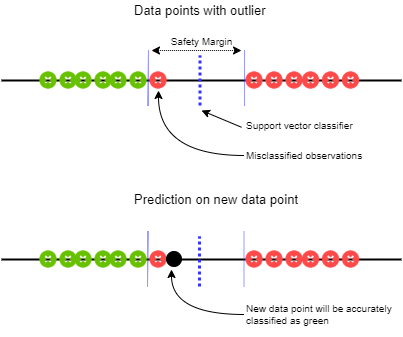

The diagram above was exported from draw.io. Its source (the exported page's mxGraphModel, read from the mxfile embedded in the PNG):
<mxGraphModel dx="1185" dy="662" grid="1" gridSize="10" guides="1" tooltips="1" connect="1" arrows="1" fold="1" page="1" pageScale="1" pageWidth="850" pageHeight="1100" math="1" shadow="0">
  <root>
    <mxCell id="0" />
    <mxCell id="1" parent="0" />
    <mxCell id="AXqRiXh18ZDZZ4i0IB44-10" value="" style="endArrow=none;html=1;endFill=0;strokeWidth=2;" edge="1" parent="1">
      <mxGeometry width="50" height="50" relative="1" as="geometry">
        <mxPoint x="240" y="350" as="sourcePoint" />
        <mxPoint x="640" y="350" as="targetPoint" />
      </mxGeometry>
    </mxCell>
    <mxCell id="AXqRiXh18ZDZZ4i0IB44-11" value="" style="shape=image;html=1;verticalAlign=top;verticalLabelPosition=bottom;labelBackgroundColor=#ffffff;imageAspect=0;aspect=fixed;image=https://cdn0.iconfinder.com/data/icons/round-ui-icons/128/close_green.png;fillColor=#006600;" vertex="1" parent="1">
      <mxGeometry x="367" y="340" width="20" height="20" as="geometry" />
    </mxCell>
    <mxCell id="AXqRiXh18ZDZZ4i0IB44-12" value="" style="shape=image;html=1;verticalAlign=top;verticalLabelPosition=bottom;labelBackgroundColor=#ffffff;imageAspect=0;aspect=fixed;image=https://cdn0.iconfinder.com/data/icons/round-ui-icons/128/close_green.png;fillColor=#006600;" vertex="1" parent="1">
      <mxGeometry x="347" y="340" width="20" height="20" as="geometry" />
    </mxCell>
    <mxCell id="AXqRiXh18ZDZZ4i0IB44-13" value="" style="shape=image;html=1;verticalAlign=top;verticalLabelPosition=bottom;labelBackgroundColor=#ffffff;imageAspect=0;aspect=fixed;image=https://cdn0.iconfinder.com/data/icons/round-ui-icons/128/close_green.png;fillColor=#006600;" vertex="1" parent="1">
      <mxGeometry x="332" y="340" width="20" height="20" as="geometry" />
    </mxCell>
    <mxCell id="AXqRiXh18ZDZZ4i0IB44-14" value="" style="shape=image;html=1;verticalAlign=top;verticalLabelPosition=bottom;labelBackgroundColor=#ffffff;imageAspect=0;aspect=fixed;image=https://cdn0.iconfinder.com/data/icons/round-ui-icons/128/close_green.png;fillColor=#006600;" vertex="1" parent="1">
      <mxGeometry x="312" y="340" width="20" height="20" as="geometry" />
    </mxCell>
    <mxCell id="AXqRiXh18ZDZZ4i0IB44-15" value="" style="shape=image;html=1;verticalAlign=top;verticalLabelPosition=bottom;labelBackgroundColor=#ffffff;imageAspect=0;aspect=fixed;image=https://cdn0.iconfinder.com/data/icons/round-ui-icons/128/close_green.png;fillColor=#006600;" vertex="1" parent="1">
      <mxGeometry x="297" y="340" width="20" height="20" as="geometry" />
    </mxCell>
    <mxCell id="AXqRiXh18ZDZZ4i0IB44-16" value="" style="shape=image;html=1;verticalAlign=top;verticalLabelPosition=bottom;labelBackgroundColor=#ffffff;imageAspect=0;aspect=fixed;image=https://cdn0.iconfinder.com/data/icons/round-ui-icons/128/close_green.png;fillColor=#006600;" vertex="1" parent="1">
      <mxGeometry x="277" y="340" width="20" height="20" as="geometry" />
    </mxCell>
    <mxCell id="AXqRiXh18ZDZZ4i0IB44-17" value="" style="shape=image;html=1;verticalAlign=top;verticalLabelPosition=bottom;labelBackgroundColor=#ffffff;imageAspect=0;aspect=fixed;image=https://cdn0.iconfinder.com/data/icons/round-ui-icons/128/close_red.png;fillColor=#006600;" vertex="1" parent="1">
      <mxGeometry x="483" y="340" width="20" height="20" as="geometry" />
    </mxCell>
    <mxCell id="AXqRiXh18ZDZZ4i0IB44-18" value="" style="shape=image;html=1;verticalAlign=top;verticalLabelPosition=bottom;labelBackgroundColor=#ffffff;imageAspect=0;aspect=fixed;image=https://cdn0.iconfinder.com/data/icons/round-ui-icons/128/close_red.png;fillColor=#006600;" vertex="1" parent="1">
      <mxGeometry x="503" y="340" width="20" height="20" as="geometry" />
    </mxCell>
    <mxCell id="AXqRiXh18ZDZZ4i0IB44-19" value="" style="shape=image;html=1;verticalAlign=top;verticalLabelPosition=bottom;labelBackgroundColor=#ffffff;imageAspect=0;aspect=fixed;image=https://cdn0.iconfinder.com/data/icons/round-ui-icons/128/close_red.png;fillColor=#006600;" vertex="1" parent="1">
      <mxGeometry x="523" y="340" width="20" height="20" as="geometry" />
    </mxCell>
    <mxCell id="AXqRiXh18ZDZZ4i0IB44-20" value="Data points with outlier" style="text;html=1;strokeColor=none;fillColor=none;align=left;verticalAlign=middle;whiteSpace=wrap;rounded=0;fontStyle=0;fontSize=13;" vertex="1" parent="1">
      <mxGeometry x="371" y="270" width="216" height="20" as="geometry" />
    </mxCell>
    <mxCell id="AXqRiXh18ZDZZ4i0IB44-21" value="" style="endArrow=none;html=1;strokeWidth=3;dashed=1;dashPattern=1 1;strokeColor=#3333FF;" edge="1" parent="1">
      <mxGeometry width="50" height="50" relative="1" as="geometry">
        <mxPoint x="438.5" y="375" as="sourcePoint" />
        <mxPoint x="438.5" y="325" as="targetPoint" />
      </mxGeometry>
    </mxCell>
    <mxCell id="AXqRiXh18ZDZZ4i0IB44-22" style="edgeStyle=orthogonalEdgeStyle;rounded=0;orthogonalLoop=1;jettySize=auto;html=1;strokeWidth=1;curved=1;entryX=0.5;entryY=1;entryDx=0;entryDy=0;" edge="1" parent="1" source="AXqRiXh18ZDZZ4i0IB44-23" target="AXqRiXh18ZDZZ4i0IB44-27">
      <mxGeometry relative="1" as="geometry">
        <mxPoint x="390" y="380" as="targetPoint" />
      </mxGeometry>
    </mxCell>
    <mxCell id="AXqRiXh18ZDZZ4i0IB44-23" value="&lt;p style=&quot;font-size: 10px&quot;&gt;Misclassified observations&lt;br&gt;&lt;/p&gt;" style="text;html=1;strokeColor=none;fillColor=none;align=left;verticalAlign=middle;whiteSpace=wrap;rounded=0;fontStyle=0;fontSize=10;" vertex="1" parent="1">
      <mxGeometry x="483" y="410" width="151" height="30" as="geometry" />
    </mxCell>
    <mxCell id="AXqRiXh18ZDZZ4i0IB44-24" value="" style="shape=image;html=1;verticalAlign=top;verticalLabelPosition=bottom;labelBackgroundColor=#ffffff;imageAspect=0;aspect=fixed;image=https://cdn0.iconfinder.com/data/icons/round-ui-icons/128/close_red.png;fillColor=#006600;" vertex="1" parent="1">
      <mxGeometry x="539.5" y="340" width="20" height="20" as="geometry" />
    </mxCell>
    <mxCell id="AXqRiXh18ZDZZ4i0IB44-25" value="" style="shape=image;html=1;verticalAlign=top;verticalLabelPosition=bottom;labelBackgroundColor=#ffffff;imageAspect=0;aspect=fixed;image=https://cdn0.iconfinder.com/data/icons/round-ui-icons/128/close_red.png;fillColor=#006600;" vertex="1" parent="1">
      <mxGeometry x="559.5" y="340" width="20" height="20" as="geometry" />
    </mxCell>
    <mxCell id="AXqRiXh18ZDZZ4i0IB44-26" value="" style="shape=image;html=1;verticalAlign=top;verticalLabelPosition=bottom;labelBackgroundColor=#ffffff;imageAspect=0;aspect=fixed;image=https://cdn0.iconfinder.com/data/icons/round-ui-icons/128/close_red.png;fillColor=#006600;" vertex="1" parent="1">
      <mxGeometry x="579.5" y="340" width="20" height="20" as="geometry" />
    </mxCell>
    <mxCell id="AXqRiXh18ZDZZ4i0IB44-27" value="" style="shape=image;html=1;verticalAlign=top;verticalLabelPosition=bottom;labelBackgroundColor=#ffffff;imageAspect=0;aspect=fixed;image=https://cdn0.iconfinder.com/data/icons/round-ui-icons/128/close_red.png;fillColor=#006600;" vertex="1" parent="1">
      <mxGeometry x="387" y="340" width="20" height="20" as="geometry" />
    </mxCell>
    <mxCell id="AXqRiXh18ZDZZ4i0IB44-62" value="" style="endArrow=none;html=1;endFill=0;strokeWidth=2;" edge="1" parent="1">
      <mxGeometry width="50" height="50" relative="1" as="geometry">
        <mxPoint x="240" y="529" as="sourcePoint" />
        <mxPoint x="640" y="529" as="targetPoint" />
      </mxGeometry>
    </mxCell>
    <mxCell id="AXqRiXh18ZDZZ4i0IB44-63" value="" style="shape=image;html=1;verticalAlign=top;verticalLabelPosition=bottom;labelBackgroundColor=#ffffff;imageAspect=0;aspect=fixed;image=https://cdn0.iconfinder.com/data/icons/round-ui-icons/128/close_green.png;fillColor=#006600;" vertex="1" parent="1">
      <mxGeometry x="367" y="519" width="20" height="20" as="geometry" />
    </mxCell>
    <mxCell id="AXqRiXh18ZDZZ4i0IB44-64" value="" style="shape=image;html=1;verticalAlign=top;verticalLabelPosition=bottom;labelBackgroundColor=#ffffff;imageAspect=0;aspect=fixed;image=https://cdn0.iconfinder.com/data/icons/round-ui-icons/128/close_green.png;fillColor=#006600;" vertex="1" parent="1">
      <mxGeometry x="347" y="519" width="20" height="20" as="geometry" />
    </mxCell>
    <mxCell id="AXqRiXh18ZDZZ4i0IB44-65" value="" style="shape=image;html=1;verticalAlign=top;verticalLabelPosition=bottom;labelBackgroundColor=#ffffff;imageAspect=0;aspect=fixed;image=https://cdn0.iconfinder.com/data/icons/round-ui-icons/128/close_green.png;fillColor=#006600;" vertex="1" parent="1">
      <mxGeometry x="332" y="519" width="20" height="20" as="geometry" />
    </mxCell>
    <mxCell id="AXqRiXh18ZDZZ4i0IB44-66" value="" style="shape=image;html=1;verticalAlign=top;verticalLabelPosition=bottom;labelBackgroundColor=#ffffff;imageAspect=0;aspect=fixed;image=https://cdn0.iconfinder.com/data/icons/round-ui-icons/128/close_green.png;fillColor=#006600;" vertex="1" parent="1">
      <mxGeometry x="312" y="519" width="20" height="20" as="geometry" />
    </mxCell>
    <mxCell id="AXqRiXh18ZDZZ4i0IB44-67" value="" style="shape=image;html=1;verticalAlign=top;verticalLabelPosition=bottom;labelBackgroundColor=#ffffff;imageAspect=0;aspect=fixed;image=https://cdn0.iconfinder.com/data/icons/round-ui-icons/128/close_green.png;fillColor=#006600;" vertex="1" parent="1">
      <mxGeometry x="297" y="519" width="20" height="20" as="geometry" />
    </mxCell>
    <mxCell id="AXqRiXh18ZDZZ4i0IB44-68" value="" style="shape=image;html=1;verticalAlign=top;verticalLabelPosition=bottom;labelBackgroundColor=#ffffff;imageAspect=0;aspect=fixed;image=https://cdn0.iconfinder.com/data/icons/round-ui-icons/128/close_green.png;fillColor=#006600;" vertex="1" parent="1">
      <mxGeometry x="277" y="519" width="20" height="20" as="geometry" />
    </mxCell>
    <mxCell id="AXqRiXh18ZDZZ4i0IB44-69" value="" style="shape=image;html=1;verticalAlign=top;verticalLabelPosition=bottom;labelBackgroundColor=#ffffff;imageAspect=0;aspect=fixed;image=https://cdn0.iconfinder.com/data/icons/round-ui-icons/128/close_red.png;fillColor=#006600;" vertex="1" parent="1">
      <mxGeometry x="483" y="519" width="20" height="20" as="geometry" />
    </mxCell>
    <mxCell id="AXqRiXh18ZDZZ4i0IB44-70" value="" style="shape=image;html=1;verticalAlign=top;verticalLabelPosition=bottom;labelBackgroundColor=#ffffff;imageAspect=0;aspect=fixed;image=https://cdn0.iconfinder.com/data/icons/round-ui-icons/128/close_red.png;fillColor=#006600;" vertex="1" parent="1">
      <mxGeometry x="503" y="519" width="20" height="20" as="geometry" />
    </mxCell>
    <mxCell id="AXqRiXh18ZDZZ4i0IB44-71" value="" style="shape=image;html=1;verticalAlign=top;verticalLabelPosition=bottom;labelBackgroundColor=#ffffff;imageAspect=0;aspect=fixed;image=https://cdn0.iconfinder.com/data/icons/round-ui-icons/128/close_red.png;fillColor=#006600;" vertex="1" parent="1">
      <mxGeometry x="523" y="519" width="20" height="20" as="geometry" />
    </mxCell>
    <mxCell id="AXqRiXh18ZDZZ4i0IB44-72" value="Prediction on new data point" style="text;html=1;strokeColor=none;fillColor=none;align=left;verticalAlign=middle;whiteSpace=wrap;rounded=0;fontStyle=0;fontSize=13;" vertex="1" parent="1">
      <mxGeometry x="371" y="459" width="216" height="20" as="geometry" />
    </mxCell>
    <mxCell id="AXqRiXh18ZDZZ4i0IB44-74" style="edgeStyle=orthogonalEdgeStyle;rounded=0;orthogonalLoop=1;jettySize=auto;html=1;strokeWidth=1;curved=1;" edge="1" parent="1" source="AXqRiXh18ZDZZ4i0IB44-75">
      <mxGeometry relative="1" as="geometry">
        <mxPoint x="410" y="539" as="targetPoint" />
      </mxGeometry>
    </mxCell>
    <mxCell id="AXqRiXh18ZDZZ4i0IB44-75" value="&lt;p style=&quot;font-size: 10px&quot;&gt;New data point will be accurately classified as green&lt;br&gt;&lt;/p&gt;" style="text;html=1;strokeColor=none;fillColor=none;align=left;verticalAlign=middle;whiteSpace=wrap;rounded=0;fontStyle=0;fontSize=10;" vertex="1" parent="1">
      <mxGeometry x="483" y="569" width="151" height="30" as="geometry" />
    </mxCell>
    <mxCell id="AXqRiXh18ZDZZ4i0IB44-76" value="" style="shape=image;html=1;verticalAlign=top;verticalLabelPosition=bottom;labelBackgroundColor=#ffffff;imageAspect=0;aspect=fixed;image=https://cdn0.iconfinder.com/data/icons/round-ui-icons/128/close_red.png;fillColor=#006600;" vertex="1" parent="1">
      <mxGeometry x="539.5" y="519" width="20" height="20" as="geometry" />
    </mxCell>
    <mxCell id="AXqRiXh18ZDZZ4i0IB44-77" value="" style="shape=image;html=1;verticalAlign=top;verticalLabelPosition=bottom;labelBackgroundColor=#ffffff;imageAspect=0;aspect=fixed;image=https://cdn0.iconfinder.com/data/icons/round-ui-icons/128/close_red.png;fillColor=#006600;" vertex="1" parent="1">
      <mxGeometry x="559.5" y="519" width="20" height="20" as="geometry" />
    </mxCell>
    <mxCell id="AXqRiXh18ZDZZ4i0IB44-78" value="" style="shape=image;html=1;verticalAlign=top;verticalLabelPosition=bottom;labelBackgroundColor=#ffffff;imageAspect=0;aspect=fixed;image=https://cdn0.iconfinder.com/data/icons/round-ui-icons/128/close_red.png;fillColor=#006600;" vertex="1" parent="1">
      <mxGeometry x="579.5" y="519" width="20" height="20" as="geometry" />
    </mxCell>
    <mxCell id="AXqRiXh18ZDZZ4i0IB44-79" value="" style="shape=image;html=1;verticalAlign=top;verticalLabelPosition=bottom;labelBackgroundColor=#ffffff;imageAspect=0;aspect=fixed;image=https://cdn0.iconfinder.com/data/icons/round-ui-icons/128/close_red.png;fillColor=#006600;" vertex="1" parent="1">
      <mxGeometry x="387" y="519" width="20" height="20" as="geometry" />
    </mxCell>
    <mxCell id="AXqRiXh18ZDZZ4i0IB44-81" value="" style="ellipse;whiteSpace=wrap;html=1;aspect=fixed;fontSize=13;fillColor=#000000;" vertex="1" parent="1">
      <mxGeometry x="405" y="521" width="15" height="15" as="geometry" />
    </mxCell>
    <mxCell id="AXqRiXh18ZDZZ4i0IB44-83" value="&lt;p style=&quot;font-size: 10px&quot;&gt;&lt;/p&gt;Support vector classifier" style="text;html=1;strokeColor=none;fillColor=none;align=left;verticalAlign=middle;whiteSpace=wrap;rounded=0;fontStyle=0;fontSize=10;" vertex="1" parent="1">
      <mxGeometry x="483" y="380" width="157" height="20" as="geometry" />
    </mxCell>
    <mxCell id="AXqRiXh18ZDZZ4i0IB44-85" value="" style="endArrow=none;html=1;strokeWidth=1;dashed=1;dashPattern=1 1;strokeColor=#3333FF;" edge="1" parent="1">
      <mxGeometry width="50" height="50" relative="1" as="geometry">
        <mxPoint x="483" y="375" as="sourcePoint" />
        <mxPoint x="483" y="320" as="targetPoint" />
      </mxGeometry>
    </mxCell>
    <mxCell id="AXqRiXh18ZDZZ4i0IB44-86" value="" style="endArrow=none;html=1;strokeWidth=1;dashed=1;dashPattern=1 1;strokeColor=#3333FF;" edge="1" parent="1">
      <mxGeometry width="50" height="50" relative="1" as="geometry">
        <mxPoint x="386.52" y="375" as="sourcePoint" />
        <mxPoint x="387" y="320" as="targetPoint" />
      </mxGeometry>
    </mxCell>
    <mxCell id="AXqRiXh18ZDZZ4i0IB44-87" value="" style="endArrow=classic;startArrow=classic;html=1;dashed=1;dashPattern=1 1;strokeColor=#000000;strokeWidth=1;fontSize=13;" edge="1" parent="1">
      <mxGeometry width="50" height="50" relative="1" as="geometry">
        <mxPoint x="390" y="320" as="sourcePoint" />
        <mxPoint x="480" y="320" as="targetPoint" />
      </mxGeometry>
    </mxCell>
    <mxCell id="AXqRiXh18ZDZZ4i0IB44-88" value="&lt;font style=&quot;font-size: 10px&quot;&gt;Safety Margin&lt;/font&gt;" style="edgeLabel;html=1;align=center;verticalAlign=middle;resizable=0;points=[];fontSize=13;" vertex="1" connectable="0" parent="AXqRiXh18ZDZZ4i0IB44-87">
      <mxGeometry x="0.5236" y="-1" relative="1" as="geometry">
        <mxPoint x="-18.33" y="-11" as="offset" />
      </mxGeometry>
    </mxCell>
    <mxCell id="AXqRiXh18ZDZZ4i0IB44-90" value="" style="endArrow=classic;html=1;strokeColor=#000000;strokeWidth=1;fontSize=13;exitX=-0.019;exitY=0.839;exitDx=0;exitDy=0;exitPerimeter=0;" edge="1" parent="1" source="AXqRiXh18ZDZZ4i0IB44-83">
      <mxGeometry width="50" height="50" relative="1" as="geometry">
        <mxPoint x="480" y="390" as="sourcePoint" />
        <mxPoint x="440" y="380" as="targetPoint" />
      </mxGeometry>
    </mxCell>
    <mxCell id="AXqRiXh18ZDZZ4i0IB44-91" value="" style="endArrow=none;html=1;strokeWidth=3;dashed=1;dashPattern=1 1;strokeColor=#3333FF;" edge="1" parent="1">
      <mxGeometry width="50" height="50" relative="1" as="geometry">
        <mxPoint x="437.98" y="556" as="sourcePoint" />
        <mxPoint x="437.98" y="506" as="targetPoint" />
      </mxGeometry>
    </mxCell>
    <mxCell id="AXqRiXh18ZDZZ4i0IB44-92" value="" style="endArrow=none;html=1;strokeWidth=1;dashed=1;dashPattern=1 1;strokeColor=#3333FF;" edge="1" parent="1">
      <mxGeometry width="50" height="50" relative="1" as="geometry">
        <mxPoint x="482.48" y="556" as="sourcePoint" />
        <mxPoint x="482.48" y="501" as="targetPoint" />
      </mxGeometry>
    </mxCell>
    <mxCell id="AXqRiXh18ZDZZ4i0IB44-93" value="" style="endArrow=none;html=1;strokeWidth=1;dashed=1;dashPattern=1 1;strokeColor=#3333FF;" edge="1" parent="1">
      <mxGeometry width="50" height="50" relative="1" as="geometry">
        <mxPoint x="386" y="556" as="sourcePoint" />
        <mxPoint x="386.48" y="501" as="targetPoint" />
      </mxGeometry>
    </mxCell>
  </root>
</mxGraphModel>